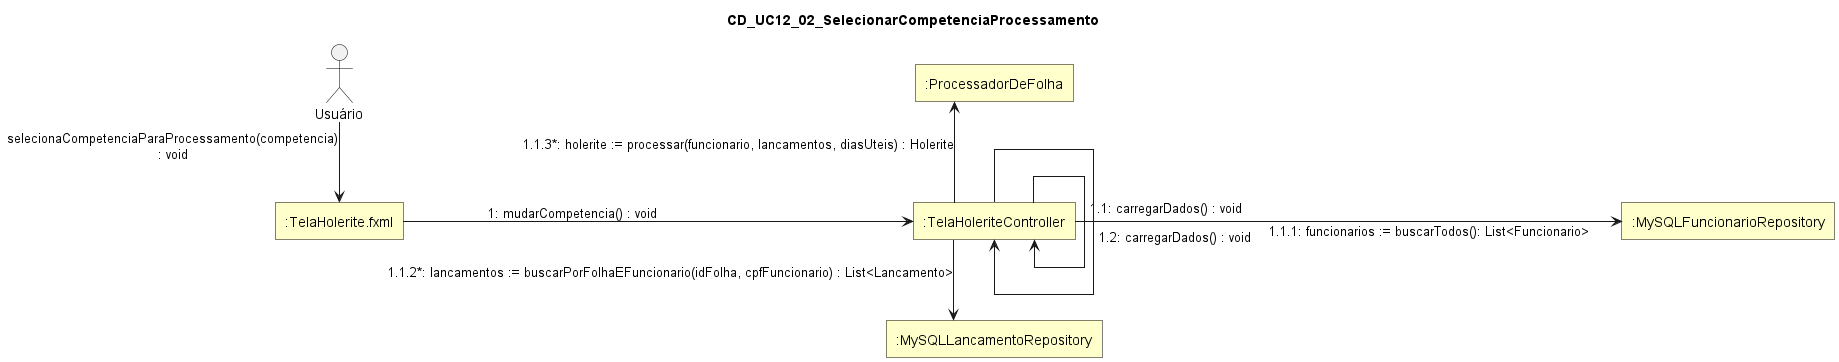

The diagram above was rendered by PlantUML. Its source (embedded in the PNG):
@startuml
skinparam style strictuml
skinparam linetype ortho
skinparam shadowing false
skinparam defaultTextAlignment center

skinparam nodesep 510
skinparam ranksep 80

skinparam rectangle {
  BackgroundColor #FFFFCC
  BorderColor Black
  RoundCorner 0
}

skinparam actor {
  BorderColor Black
  FontColor Black
}

title CD_UC12_02_SelecionarCompetenciaProcessamento

actor "Usuário" as Usuario

rectangle ":TelaHolerite.fxml" as TelaHoleriteFXML
rectangle ":TelaHoleriteController" as TelaHoleriteController
rectangle ":MySQLFuncionarioRepository" as MySQLFuncionarioRepository
rectangle ":MySQLLancamentoRepository" as MySQLLancamentoRepository
rectangle ":ProcessadorDeFolha" as ProcessadorDeFolha

Usuario --> TelaHoleriteFXML : selecionaCompetenciaParaProcessamento(competencia)\n: void

TelaHoleriteFXML -right-> TelaHoleriteController : 1: mudarCompetencia() : void

TelaHoleriteController ---> TelaHoleriteController : 1.1: carregarDados() : void

TelaHoleriteController -right-> MySQLFuncionarioRepository : 1.1.1: funcionarios := buscarTodos(): List<Funcionario>

TelaHoleriteController --> MySQLLancamentoRepository : 1.1.2*: lancamentos := buscarPorFolhaEFuncionario(idFolha, cpfFuncionario) : List<Lancamento>

TelaHoleriteController -up-> ProcessadorDeFolha : 1.1.3*: holerite := processar(funcionario, lancamentos, diasUteis) : Holerite

TelaHoleriteController ---> TelaHoleriteController : 1.2: carregarDados() : void

@enduml